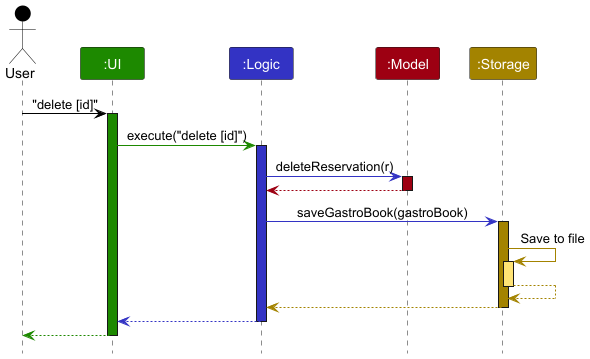

The diagram above was rendered by PlantUML. Its source (embedded in the PNG):
@startuml
!include style.puml
skinparam ArrowFontStyle plain

Actor User as user USER_COLOR
Participant ":UI" as ui UI_COLOR
Participant ":Logic" as logic LOGIC_COLOR
Participant ":Model" as model MODEL_COLOR
Participant ":Storage" as storage STORAGE_COLOR

user -[USER_COLOR]> ui : "delete [id]"
activate ui UI_COLOR

ui -[UI_COLOR]> logic : execute("delete [id]")
activate logic LOGIC_COLOR

logic -[LOGIC_COLOR]> model : deleteReservation(r)
activate model MODEL_COLOR


model -[MODEL_COLOR]-> logic
deactivate model

logic -[LOGIC_COLOR]> storage : saveGastroBook(gastroBook)
activate storage STORAGE_COLOR

storage -[STORAGE_COLOR]> storage : Save to file
activate storage STORAGE_COLOR_T1
storage --[STORAGE_COLOR]> storage
deactivate storage

storage --[STORAGE_COLOR]> logic
deactivate storage

logic --[LOGIC_COLOR]> ui
deactivate logic

ui--[UI_COLOR]> user
deactivate ui
@enduml